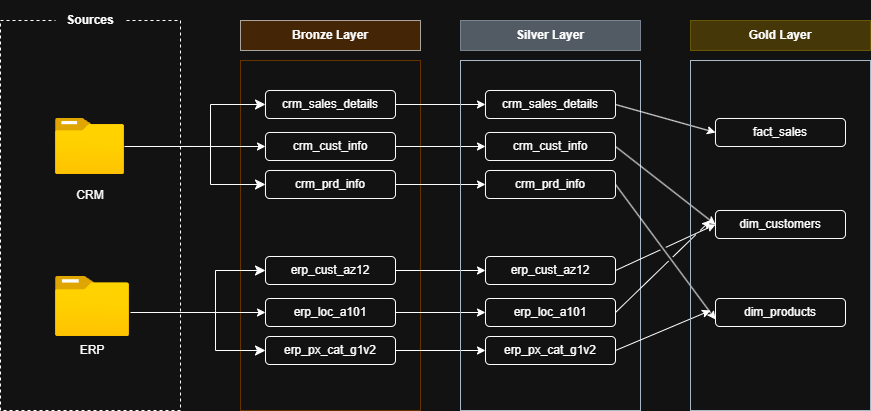

The diagram above was exported from draw.io. Its source (the exported page's mxGraphModel, read from the mxfile embedded in the PNG):
<mxGraphModel dx="929" dy="1003" grid="1" gridSize="10" guides="1" tooltips="1" connect="1" arrows="1" fold="1" page="1" pageScale="1" pageWidth="827" pageHeight="1169" math="0" shadow="0">
  <root>
    <mxCell id="0" />
    <mxCell id="1" parent="0" />
    <mxCell id="75rsA0eDd4JxZu_bsWZP-1" parent="1" style="rounded=0;whiteSpace=wrap;html=1;fillColor=none;dashed=1;" value="" vertex="1">
      <mxGeometry height="390" width="180" x="50" y="220" as="geometry" />
    </mxCell>
    <mxCell id="75rsA0eDd4JxZu_bsWZP-2" parent="1" style="rounded=0;whiteSpace=wrap;html=1;fillColor=none;strokeColor=light-dark(#000000,#663300);" value="" vertex="1">
      <mxGeometry height="350" width="180" x="290" y="260" as="geometry" />
    </mxCell>
    <mxCell id="75rsA0eDd4JxZu_bsWZP-4" parent="1" style="text;html=1;whiteSpace=wrap;strokeColor=none;fillColor=default;align=center;verticalAlign=middle;rounded=0;fontStyle=1" value="Sources" vertex="1">
      <mxGeometry height="40" width="70" x="105" y="200" as="geometry" />
    </mxCell>
    <mxCell id="75rsA0eDd4JxZu_bsWZP-5" parent="1" style="image;aspect=fixed;html=1;points=[];align=center;fontSize=12;image=img/lib/azure2/general/Folder_Blank.svg;" value="" vertex="1">
      <mxGeometry height="56.00000000000001" width="69" x="105" y="318" as="geometry" />
    </mxCell>
    <mxCell id="75rsA0eDd4JxZu_bsWZP-6" parent="1" style="image;aspect=fixed;html=1;points=[];align=center;fontSize=12;image=img/lib/azure2/general/Folder_Blank.svg;" value="" vertex="1">
      <mxGeometry height="60.06" width="74" x="105" y="475.94" as="geometry" />
    </mxCell>
    <mxCell id="75rsA0eDd4JxZu_bsWZP-7" parent="1" style="text;html=1;whiteSpace=wrap;strokeColor=none;fillColor=none;align=center;verticalAlign=middle;rounded=0;" value="CRM" vertex="1">
      <mxGeometry height="30" width="60" x="110" y="380" as="geometry" />
    </mxCell>
    <mxCell id="75rsA0eDd4JxZu_bsWZP-8" parent="1" style="text;html=1;whiteSpace=wrap;strokeColor=none;fillColor=none;align=center;verticalAlign=middle;rounded=0;" value="ERP" vertex="1">
      <mxGeometry height="30" width="60" x="112" y="535" as="geometry" />
    </mxCell>
    <mxCell id="75rsA0eDd4JxZu_bsWZP-9" parent="1" style="rounded=0;whiteSpace=wrap;html=1;fillColor=light-dark(#FFFFFF,#663300);fontStyle=1;opacity=60;" value="Bronze Layer" vertex="1">
      <mxGeometry height="30" width="180" x="290" y="220" as="geometry" />
    </mxCell>
    <mxCell id="O0uZ7Zum_h4e8Zxt3Oy9-10" edge="1" parent="1" source="75rsA0eDd4JxZu_bsWZP-10" style="edgeStyle=orthogonalEdgeStyle;rounded=0;orthogonalLoop=1;jettySize=auto;html=1;exitX=1;exitY=0.5;exitDx=0;exitDy=0;entryX=0;entryY=0.5;entryDx=0;entryDy=0;" target="O0uZ7Zum_h4e8Zxt3Oy9-4">
      <mxGeometry relative="1" as="geometry" />
    </mxCell>
    <mxCell id="75rsA0eDd4JxZu_bsWZP-10" parent="1" style="rounded=1;whiteSpace=wrap;html=1;" value="crm_sal&lt;span style=&quot;color: rgba(0, 0, 0, 0); font-family: monospace; font-size: 0px; text-align: start; white-space: nowrap;&quot;&gt;%3CmxGraphModel%3E%3Croot%3E%3CmxCell%20id%3D%220%22%2F%3E%3CmxCell%20id%3D%221%22%20parent%3D%220%22%2F%3E%3CmxCell%20id%3D%222%22%20parent%3D%221%22%20style%3D%22text%3Bhtml%3D1%3BwhiteSpace%3Dwrap%3BstrokeColor%3Dnone%3BfillColor%3Dnone%3Balign%3Dcenter%3BverticalAlign%3Dmiddle%3Brounded%3D0%3B%22%20value%3D%22CRM%22%20vertex%3D%221%22%3E%3CmxGeometry%20height%3D%2230%22%20width%3D%2260%22%20x%3D%22110%22%20y%3D%22380%22%20as%3D%22geometry%22%2F%3E%3C%2FmxCell%3E%3C%2Froot%3E%3C%2FmxGraphModel%3E&lt;/span&gt;es_details" vertex="1">
      <mxGeometry height="28" width="130" x="315" y="290" as="geometry" />
    </mxCell>
    <mxCell id="O0uZ7Zum_h4e8Zxt3Oy9-11" edge="1" parent="1" source="75rsA0eDd4JxZu_bsWZP-12" style="edgeStyle=orthogonalEdgeStyle;rounded=0;orthogonalLoop=1;jettySize=auto;html=1;exitX=1;exitY=0.5;exitDx=0;exitDy=0;entryX=0;entryY=0.5;entryDx=0;entryDy=0;" target="O0uZ7Zum_h4e8Zxt3Oy9-5">
      <mxGeometry relative="1" as="geometry" />
    </mxCell>
    <mxCell id="75rsA0eDd4JxZu_bsWZP-12" parent="1" style="rounded=1;whiteSpace=wrap;html=1;" value="crm_cust_info&lt;span style=&quot;color: rgba(0, 0, 0, 0); font-family: monospace; font-size: 0px; text-align: start; white-space: nowrap;&quot;&gt;%3CmxGraphModel%3E%3Croot%3E%3CmxCell%20id%3D%220%22%2F%3E%3CmxCell%20id%3D%221%22%20parent%3D%220%22%2F%3E%3CmxCell%20id%3D%222%22%20parent%3D%221%22%20style%3D%22text%3Bhtml%3D1%3BwhiteSpace%3Dwrap%3BstrokeColor%3Dnone%3BfillColor%3Dnone%3Balign%3Dcenter%3BverticalAlign%3Dmiddle%3Brounded%3D0%3B%22%20value%3D%22CRM%22%20vertex%3D%221%22%3E%3CmxGeometry%20height%3D%2230%22%20width%3D%2260%22%20x%3D%22110%22%20y%3D%22380%22%20as%3D%22geometry%22%2F%3E%3C%2FmxCell%3E%3C%2Froot%3E%3C%2FmxGraphModel%&lt;/span&gt;" vertex="1">
      <mxGeometry height="28" width="130" x="315" y="332" as="geometry" />
    </mxCell>
    <mxCell id="O0uZ7Zum_h4e8Zxt3Oy9-12" edge="1" parent="1" source="75rsA0eDd4JxZu_bsWZP-13" style="edgeStyle=orthogonalEdgeStyle;rounded=0;orthogonalLoop=1;jettySize=auto;html=1;exitX=1;exitY=0.5;exitDx=0;exitDy=0;" target="O0uZ7Zum_h4e8Zxt3Oy9-6">
      <mxGeometry relative="1" as="geometry" />
    </mxCell>
    <mxCell id="75rsA0eDd4JxZu_bsWZP-13" parent="1" style="rounded=1;whiteSpace=wrap;html=1;" value="crm_prd&lt;span style=&quot;color: rgba(0, 0, 0, 0); font-family: monospace; font-size: 0px; text-align: start; white-space: nowrap;&quot;&gt;%3CmxGraphModel%3E%3Croot%3E%3CmxCell%20id%3D%220%22%2F%3E%3CmxCell%20id%3D%221%22%20parent%3D%220%22%2F%3E%3CmxCell%20id%3D%222%22%20parent%3D%221%22%20style%3D%22text%3Bhtml%3D1%3BwhiteSpace%3Dwrap%3BstrokeColor%3Dnone%3BfillColor%3Dnone%3Balign%3Dcenter%3BverticalAlign%3Dmiddle%3Brounded%3D0%3B%22%20value%3D%22CRM%22%20vertex%3D%221%22%3E%3CmxGeometry%20height%3D%2230%22%20width%3D%2260%22%20x%3D%22110%22%20y%3D%22380%22%20as%3D%22geometry%22%2F%3E%3C%2FmxCell%3E%3C%2Froot%3E%3C%2FmxGraphModel%3&lt;/span&gt;_info" vertex="1">
      <mxGeometry height="28" width="130" x="315" y="370" as="geometry" />
    </mxCell>
    <mxCell id="O0uZ7Zum_h4e8Zxt3Oy9-13" edge="1" parent="1" source="75rsA0eDd4JxZu_bsWZP-15" style="edgeStyle=orthogonalEdgeStyle;rounded=0;orthogonalLoop=1;jettySize=auto;html=1;exitX=1;exitY=0.5;exitDx=0;exitDy=0;entryX=0;entryY=0.5;entryDx=0;entryDy=0;" target="O0uZ7Zum_h4e8Zxt3Oy9-7">
      <mxGeometry relative="1" as="geometry" />
    </mxCell>
    <mxCell id="75rsA0eDd4JxZu_bsWZP-15" parent="1" style="rounded=1;whiteSpace=wrap;html=1;" value="erp_cust_az12" vertex="1">
      <mxGeometry height="28" width="130" x="315" y="456" as="geometry" />
    </mxCell>
    <mxCell id="O0uZ7Zum_h4e8Zxt3Oy9-14" edge="1" parent="1" source="75rsA0eDd4JxZu_bsWZP-16" style="edgeStyle=orthogonalEdgeStyle;rounded=0;orthogonalLoop=1;jettySize=auto;html=1;exitX=1;exitY=0.5;exitDx=0;exitDy=0;entryX=0;entryY=0.5;entryDx=0;entryDy=0;" target="O0uZ7Zum_h4e8Zxt3Oy9-8">
      <mxGeometry relative="1" as="geometry" />
    </mxCell>
    <mxCell id="75rsA0eDd4JxZu_bsWZP-16" parent="1" style="rounded=1;whiteSpace=wrap;html=1;" value="erp_loc_a101" vertex="1">
      <mxGeometry height="28" width="130" x="315" y="498" as="geometry" />
    </mxCell>
    <mxCell id="O0uZ7Zum_h4e8Zxt3Oy9-15" edge="1" parent="1" source="75rsA0eDd4JxZu_bsWZP-17" style="edgeStyle=orthogonalEdgeStyle;rounded=0;orthogonalLoop=1;jettySize=auto;html=1;exitX=1;exitY=0.5;exitDx=0;exitDy=0;" target="O0uZ7Zum_h4e8Zxt3Oy9-9">
      <mxGeometry relative="1" as="geometry" />
    </mxCell>
    <mxCell id="75rsA0eDd4JxZu_bsWZP-17" parent="1" style="rounded=1;whiteSpace=wrap;html=1;" value="erp_px_cat_g1v2" vertex="1">
      <mxGeometry height="28" width="130" x="315" y="536" as="geometry" />
    </mxCell>
    <mxCell id="75rsA0eDd4JxZu_bsWZP-18" edge="1" parent="1" source="75rsA0eDd4JxZu_bsWZP-5" style="endArrow=classic;html=1;rounded=0;entryX=0;entryY=0.5;entryDx=0;entryDy=0;" target="75rsA0eDd4JxZu_bsWZP-12" value="">
      <mxGeometry height="50" relative="1" width="50" as="geometry">
        <mxPoint x="200" y="360" as="sourcePoint" />
        <mxPoint x="250" y="310" as="targetPoint" />
      </mxGeometry>
    </mxCell>
    <mxCell id="75rsA0eDd4JxZu_bsWZP-20" edge="1" parent="1" source="75rsA0eDd4JxZu_bsWZP-1" style="edgeStyle=segmentEdgeStyle;endArrow=classic;html=1;curved=0;rounded=0;endSize=8;startSize=8;exitX=1.011;exitY=0.323;exitDx=0;exitDy=0;exitPerimeter=0;entryX=0;entryY=0.5;entryDx=0;entryDy=0;" target="75rsA0eDd4JxZu_bsWZP-13" value="">
      <mxGeometry height="50" relative="1" width="50" as="geometry">
        <Array as="points">
          <mxPoint x="260" y="346" />
          <mxPoint x="260" y="384" />
        </Array>
        <mxPoint x="410" y="510" as="sourcePoint" />
        <mxPoint x="460" y="460" as="targetPoint" />
      </mxGeometry>
    </mxCell>
    <mxCell id="75rsA0eDd4JxZu_bsWZP-23" edge="1" parent="1" style="edgeStyle=segmentEdgeStyle;endArrow=classic;html=1;curved=0;rounded=0;endSize=8;startSize=8;entryX=0;entryY=0.5;entryDx=0;entryDy=0;" target="75rsA0eDd4JxZu_bsWZP-10" value="">
      <mxGeometry height="50" relative="1" width="50" as="geometry">
        <Array as="points">
          <mxPoint x="260" y="304" />
        </Array>
        <mxPoint x="260" y="350" as="sourcePoint" />
        <mxPoint x="325" y="298" as="targetPoint" />
      </mxGeometry>
    </mxCell>
    <mxCell id="75rsA0eDd4JxZu_bsWZP-24" edge="1" parent="1" style="endArrow=classic;html=1;rounded=0;entryX=0;entryY=0.5;entryDx=0;entryDy=0;" target="75rsA0eDd4JxZu_bsWZP-16" value="">
      <mxGeometry height="50" relative="1" width="50" as="geometry">
        <mxPoint x="180" y="512" as="sourcePoint" />
        <mxPoint x="230" y="470" as="targetPoint" />
      </mxGeometry>
    </mxCell>
    <mxCell id="75rsA0eDd4JxZu_bsWZP-26" edge="1" parent="1" style="edgeStyle=segmentEdgeStyle;endArrow=classic;html=1;curved=0;rounded=0;endSize=8;startSize=8;entryX=0;entryY=0.5;entryDx=0;entryDy=0;" target="75rsA0eDd4JxZu_bsWZP-17" value="">
      <mxGeometry height="50" relative="1" width="50" as="geometry">
        <Array as="points">
          <mxPoint x="265" y="550" />
        </Array>
        <mxPoint x="265" y="510" as="sourcePoint" />
        <mxPoint x="315" y="650" as="targetPoint" />
      </mxGeometry>
    </mxCell>
    <mxCell id="75rsA0eDd4JxZu_bsWZP-27" edge="1" parent="1" style="edgeStyle=segmentEdgeStyle;endArrow=classic;html=1;curved=0;rounded=0;endSize=8;startSize=8;entryX=0;entryY=0.5;entryDx=0;entryDy=0;" target="75rsA0eDd4JxZu_bsWZP-15" value="">
      <mxGeometry height="50" relative="1" width="50" as="geometry">
        <Array as="points">
          <mxPoint x="265" y="470" />
        </Array>
        <mxPoint x="265" y="510" as="sourcePoint" />
        <mxPoint x="315" y="680" as="targetPoint" />
      </mxGeometry>
    </mxCell>
    <mxCell id="O0uZ7Zum_h4e8Zxt3Oy9-2" parent="1" style="rounded=0;whiteSpace=wrap;html=1;fillColor=none;strokeColor=#314354;fontColor=#ffffff;" value="" vertex="1">
      <mxGeometry height="350" width="180" x="510" y="260" as="geometry" />
    </mxCell>
    <mxCell id="O0uZ7Zum_h4e8Zxt3Oy9-3" parent="1" style="rounded=0;whiteSpace=wrap;html=1;fillColor=#647687;fontStyle=1;opacity=60;fontColor=#ffffff;strokeColor=#314354;" value="&lt;span style=&quot;color: light-dark(rgb(0, 0, 0), rgb(255, 255, 255));&quot;&gt;Silver Layer&lt;/span&gt;" vertex="1">
      <mxGeometry height="30" width="180" x="510" y="220" as="geometry" />
    </mxCell>
    <mxCell id="HHLICA0HO5jdrX9zueA4-9" edge="1" parent="1" source="O0uZ7Zum_h4e8Zxt3Oy9-4" style="rounded=0;orthogonalLoop=1;jettySize=auto;html=1;exitX=1;exitY=0.5;exitDx=0;exitDy=0;entryX=0;entryY=0.5;entryDx=0;entryDy=0;jumpStyle=gap;" target="HHLICA0HO5jdrX9zueA4-3">
      <mxGeometry relative="1" as="geometry" />
    </mxCell>
    <mxCell id="O0uZ7Zum_h4e8Zxt3Oy9-4" parent="1" style="rounded=1;whiteSpace=wrap;html=1;" value="crm_sal&lt;span style=&quot;color: rgba(0, 0, 0, 0); font-family: monospace; font-size: 0px; text-align: start; white-space: nowrap;&quot;&gt;%3CmxGraphModel%3E%3Croot%3E%3CmxCell%20id%3D%220%22%2F%3E%3CmxCell%20id%3D%221%22%20parent%3D%220%22%2F%3E%3CmxCell%20id%3D%222%22%20parent%3D%221%22%20style%3D%22text%3Bhtml%3D1%3BwhiteSpace%3Dwrap%3BstrokeColor%3Dnone%3BfillColor%3Dnone%3Balign%3Dcenter%3BverticalAlign%3Dmiddle%3Brounded%3D0%3B%22%20value%3D%22CRM%22%20vertex%3D%221%22%3E%3CmxGeometry%20height%3D%2230%22%20width%3D%2260%22%20x%3D%22110%22%20y%3D%22380%22%20as%3D%22geometry%22%2F%3E%3C%2FmxCell%3E%3C%2Froot%3E%3C%2FmxGraphModel%3E&lt;/span&gt;es_details" vertex="1">
      <mxGeometry height="28" width="130" x="535" y="290" as="geometry" />
    </mxCell>
    <mxCell id="HHLICA0HO5jdrX9zueA4-10" edge="1" parent="1" source="O0uZ7Zum_h4e8Zxt3Oy9-5" style="rounded=0;orthogonalLoop=1;jettySize=auto;html=1;exitX=1;exitY=0.5;exitDx=0;exitDy=0;entryX=0;entryY=0.5;entryDx=0;entryDy=0;jumpStyle=gap;" target="HHLICA0HO5jdrX9zueA4-4">
      <mxGeometry relative="1" as="geometry" />
    </mxCell>
    <mxCell id="O0uZ7Zum_h4e8Zxt3Oy9-5" parent="1" style="rounded=1;whiteSpace=wrap;html=1;" value="crm_cust_info&lt;span style=&quot;color: rgba(0, 0, 0, 0); font-family: monospace; font-size: 0px; text-align: start; white-space: nowrap;&quot;&gt;%3CmxGraphModel%3E%3Croot%3E%3CmxCell%20id%3D%220%22%2F%3E%3CmxCell%20id%3D%221%22%20parent%3D%220%22%2F%3E%3CmxCell%20id%3D%222%22%20parent%3D%221%22%20style%3D%22text%3Bhtml%3D1%3BwhiteSpace%3Dwrap%3BstrokeColor%3Dnone%3BfillColor%3Dnone%3Balign%3Dcenter%3BverticalAlign%3Dmiddle%3Brounded%3D0%3B%22%20value%3D%22CRM%22%20vertex%3D%221%22%3E%3CmxGeometry%20height%3D%2230%22%20width%3D%2260%22%20x%3D%22110%22%20y%3D%22380%22%20as%3D%22geometry%22%2F%3E%3C%2FmxCell%3E%3C%2Froot%3E%3C%2FmxGraphModel%&lt;/span&gt;" vertex="1">
      <mxGeometry height="28" width="130" x="535" y="332" as="geometry" />
    </mxCell>
    <mxCell id="HHLICA0HO5jdrX9zueA4-13" edge="1" parent="1" source="O0uZ7Zum_h4e8Zxt3Oy9-6" style="rounded=0;orthogonalLoop=1;jettySize=auto;html=1;exitX=1;exitY=0.5;exitDx=0;exitDy=0;entryX=0;entryY=0.75;entryDx=0;entryDy=0;jumpStyle=gap;" target="HHLICA0HO5jdrX9zueA4-5">
      <mxGeometry relative="1" as="geometry" />
    </mxCell>
    <mxCell id="O0uZ7Zum_h4e8Zxt3Oy9-6" parent="1" style="rounded=1;whiteSpace=wrap;html=1;" value="crm_prd&lt;span style=&quot;color: rgba(0, 0, 0, 0); font-family: monospace; font-size: 0px; text-align: start; white-space: nowrap;&quot;&gt;%3CmxGraphModel%3E%3Croot%3E%3CmxCell%20id%3D%220%22%2F%3E%3CmxCell%20id%3D%221%22%20parent%3D%220%22%2F%3E%3CmxCell%20id%3D%222%22%20parent%3D%221%22%20style%3D%22text%3Bhtml%3D1%3BwhiteSpace%3Dwrap%3BstrokeColor%3Dnone%3BfillColor%3Dnone%3Balign%3Dcenter%3BverticalAlign%3Dmiddle%3Brounded%3D0%3B%22%20value%3D%22CRM%22%20vertex%3D%221%22%3E%3CmxGeometry%20height%3D%2230%22%20width%3D%2260%22%20x%3D%22110%22%20y%3D%22380%22%20as%3D%22geometry%22%2F%3E%3C%2FmxCell%3E%3C%2Froot%3E%3C%2FmxGraphModel%3&lt;/span&gt;_info" vertex="1">
      <mxGeometry height="28" width="130" x="535" y="370" as="geometry" />
    </mxCell>
    <mxCell id="HHLICA0HO5jdrX9zueA4-11" edge="1" parent="1" source="O0uZ7Zum_h4e8Zxt3Oy9-7" style="rounded=0;orthogonalLoop=1;jettySize=auto;html=1;exitX=1;exitY=0.5;exitDx=0;exitDy=0;entryX=0;entryY=0.5;entryDx=0;entryDy=0;jumpStyle=gap;" target="HHLICA0HO5jdrX9zueA4-4">
      <mxGeometry relative="1" as="geometry" />
    </mxCell>
    <mxCell id="O0uZ7Zum_h4e8Zxt3Oy9-7" parent="1" style="rounded=1;whiteSpace=wrap;html=1;" value="erp_cust_az12" vertex="1">
      <mxGeometry height="28" width="130" x="535" y="456" as="geometry" />
    </mxCell>
    <mxCell id="HHLICA0HO5jdrX9zueA4-12" edge="1" parent="1" source="O0uZ7Zum_h4e8Zxt3Oy9-8" style="rounded=0;orthogonalLoop=1;jettySize=auto;html=1;exitX=1;exitY=0.5;exitDx=0;exitDy=0;jumpStyle=gap;">
      <mxGeometry relative="1" as="geometry">
        <mxPoint x="760" y="420" as="targetPoint" />
      </mxGeometry>
    </mxCell>
    <mxCell id="O0uZ7Zum_h4e8Zxt3Oy9-8" parent="1" style="rounded=1;whiteSpace=wrap;html=1;" value="erp_loc_a101" vertex="1">
      <mxGeometry height="28" width="130" x="535" y="498" as="geometry" />
    </mxCell>
    <mxCell id="HHLICA0HO5jdrX9zueA4-14" edge="1" parent="1" source="O0uZ7Zum_h4e8Zxt3Oy9-9" style="rounded=0;orthogonalLoop=1;jettySize=auto;html=1;exitX=1;exitY=0.5;exitDx=0;exitDy=0;jumpStyle=gap;">
      <mxGeometry relative="1" as="geometry">
        <mxPoint x="760" y="510" as="targetPoint" />
      </mxGeometry>
    </mxCell>
    <mxCell id="O0uZ7Zum_h4e8Zxt3Oy9-9" parent="1" style="rounded=1;whiteSpace=wrap;html=1;" value="erp_px_cat_g1v2" vertex="1">
      <mxGeometry height="28" width="130" x="535" y="536" as="geometry" />
    </mxCell>
    <mxCell id="HHLICA0HO5jdrX9zueA4-1" parent="1" style="rounded=0;whiteSpace=wrap;html=1;fillColor=none;strokeColor=#314354;fontColor=#ffffff;" value="" vertex="1">
      <mxGeometry height="350" width="180" x="740" y="260" as="geometry" />
    </mxCell>
    <mxCell id="HHLICA0HO5jdrX9zueA4-2" parent="1" style="rounded=0;whiteSpace=wrap;html=1;fillColor=#e3c800;fontStyle=1;opacity=60;fontColor=#000000;strokeColor=#B09500;" value="&lt;font style=&quot;color: light-dark(rgb(255, 255, 255), rgb(255, 255, 255));&quot;&gt;Gold Layer&lt;/font&gt;" vertex="1">
      <mxGeometry height="30" width="180" x="740" y="220" as="geometry" />
    </mxCell>
    <mxCell id="HHLICA0HO5jdrX9zueA4-3" parent="1" style="rounded=1;whiteSpace=wrap;html=1;" value="fact_sales" vertex="1">
      <mxGeometry height="28" width="130" x="765" y="318" as="geometry" />
    </mxCell>
    <mxCell id="HHLICA0HO5jdrX9zueA4-4" parent="1" style="rounded=1;whiteSpace=wrap;html=1;" value="dim_customers" vertex="1">
      <mxGeometry height="28" width="130" x="765" y="410" as="geometry" />
    </mxCell>
    <mxCell id="HHLICA0HO5jdrX9zueA4-5" parent="1" style="rounded=1;whiteSpace=wrap;html=1;" value="dim_products" vertex="1">
      <mxGeometry height="28" width="130" x="765" y="498" as="geometry" />
    </mxCell>
  </root>
</mxGraphModel>